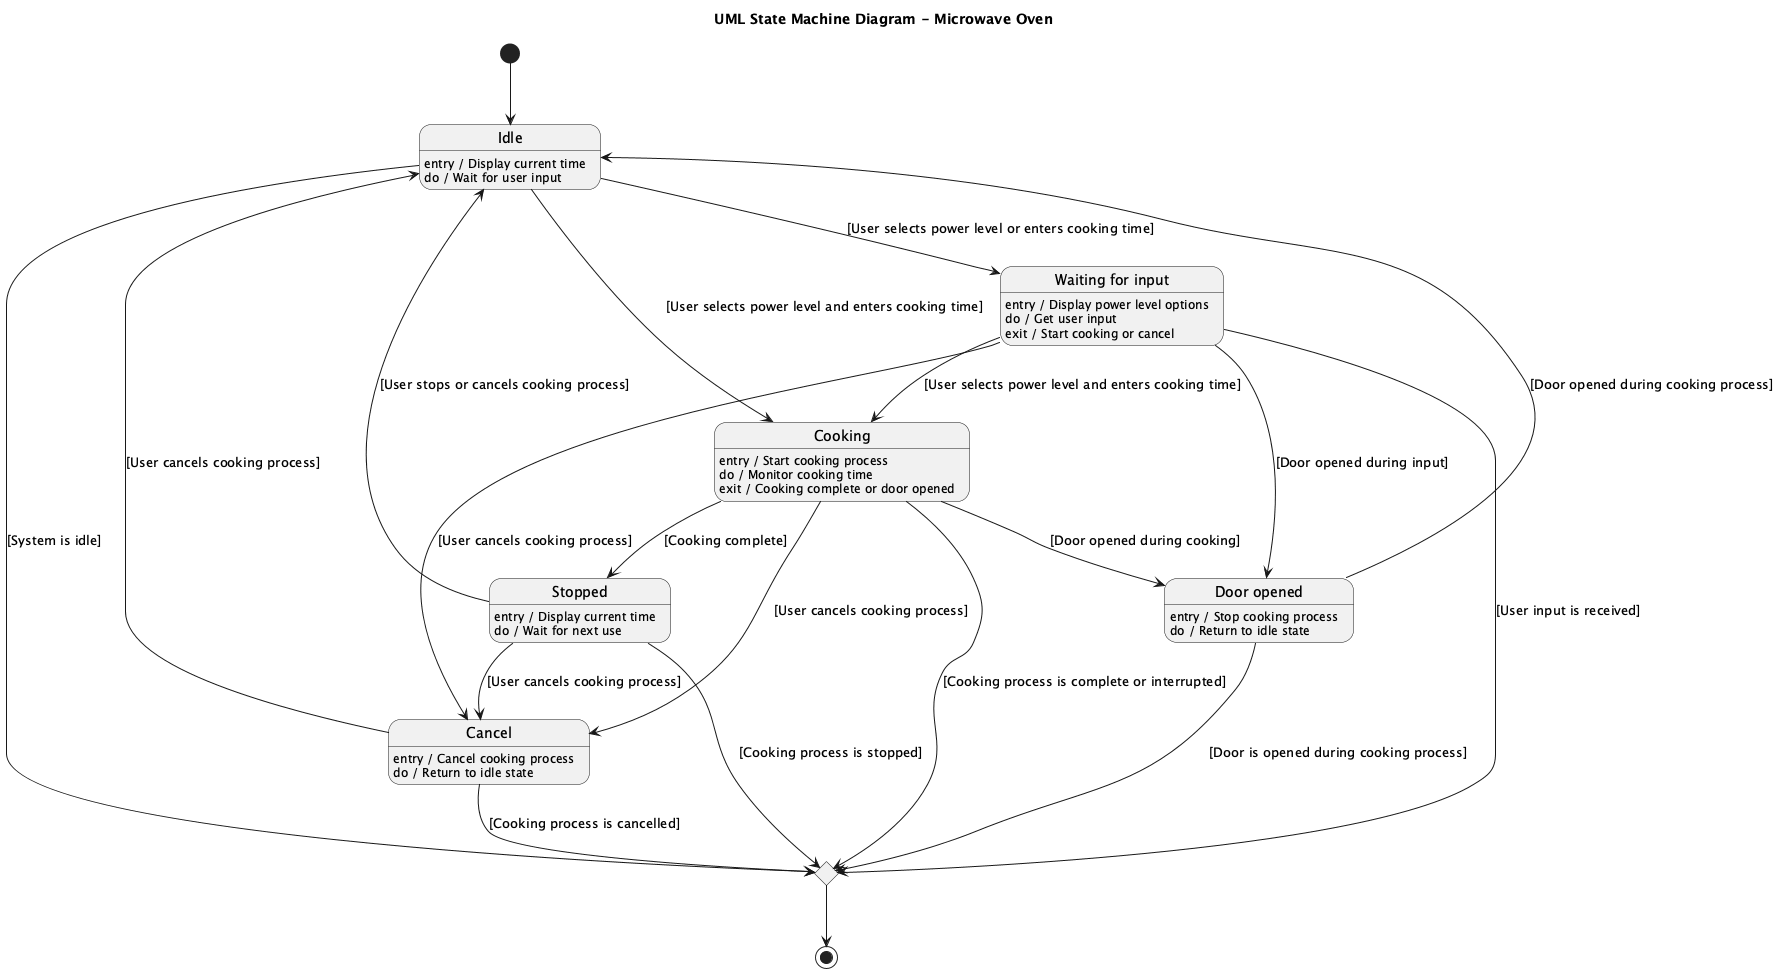

The diagram above was rendered by PlantUML. Its source (embedded in the PNG):
@startuml
title UML State Machine Diagram - Microwave Oven

[*] --> Idle

state "Idle" as Idle
Idle : entry / Display current time
Idle : do / Wait for user input

Idle --> WaitingForInput : [User selects power level or enters cooking time]

state "Waiting for input" as WaitingForInput
WaitingForInput : entry / Display power level options
WaitingForInput : do / Get user input
WaitingForInput : exit / Start cooking or cancel

WaitingForInput --> Cooking : [User selects power level and enters cooking time]
WaitingForInput --> Cancel : [User cancels cooking process]

state "Cooking" as Cooking
Cooking : entry / Start cooking process
Cooking : do / Monitor cooking time
Cooking : exit / Cooking complete or door opened

Cooking --> Stopped : [Cooking complete]
Cooking --> DoorOpened : [Door opened during cooking]

state "Stopped" as Stopped
Stopped : entry / Display current time
Stopped : do / Wait for next use

Stopped --> Idle : [User stops or cancels cooking process]

state "Door opened" as DoorOpened
DoorOpened : entry / Stop cooking process
DoorOpened : do / Return to idle state

DoorOpened --> Idle : [Door opened during cooking process]

state "Cancel" as Cancel
Cancel : entry / Cancel cooking process
Cancel : do / Return to idle state

Cancel --> Idle : [User cancels cooking process]

state End <<choice>>
End --> [*]
Idle --> End : [System is idle]
WaitingForInput --> End : [User input is received]
Cooking --> End : [Cooking process is complete or interrupted]
Stopped --> End : [Cooking process is stopped]
DoorOpened --> End : [Door is opened during cooking process]
Cancel --> End : [Cooking process is cancelled]

Idle --> Cooking : [User selects power level and enters cooking time]
WaitingForInput --> DoorOpened : [Door opened during input]
Cooking --> Cancel : [User cancels cooking process]
Stopped --> Cancel : [User cancels cooking process]

@enduml